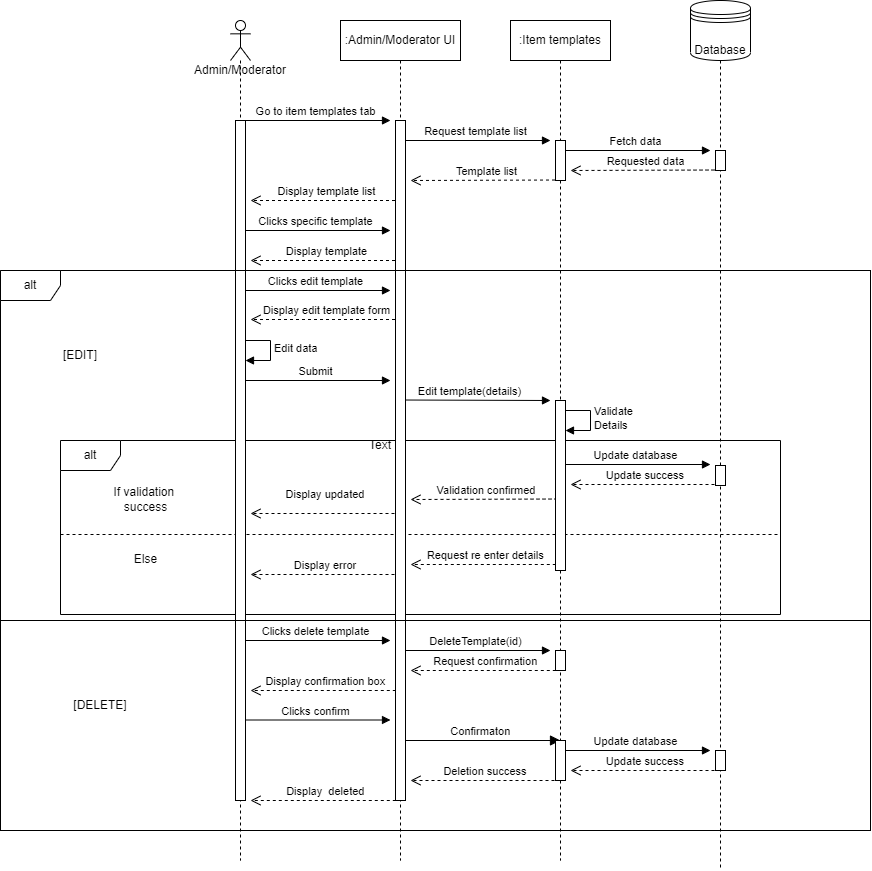

The diagram above was exported from draw.io. Its source (the exported page's mxGraphModel, read from the mxfile embedded in the PNG):
<mxGraphModel dx="211" dy="579" grid="1" gridSize="10" guides="1" tooltips="1" connect="1" arrows="1" fold="1" page="1" pageScale="1" pageWidth="827" pageHeight="1169" math="0" shadow="0">
  <root>
    <mxCell id="0" />
    <mxCell id="1" parent="0" />
    <mxCell id="BoE6TBaHlPCg2ZPeXZDS-32" value="" style="group" parent="1" connectable="0" vertex="1">
      <mxGeometry x="940" y="540" width="720" height="174" as="geometry" />
    </mxCell>
    <mxCell id="BoE6TBaHlPCg2ZPeXZDS-30" value="alt" style="shape=umlFrame;whiteSpace=wrap;html=1;movable=1;resizable=1;rotatable=1;deletable=1;editable=1;connectable=1;" parent="BoE6TBaHlPCg2ZPeXZDS-32" vertex="1">
      <mxGeometry width="720" height="174" as="geometry" />
    </mxCell>
    <mxCell id="BoE6TBaHlPCg2ZPeXZDS-31" value="" style="endArrow=none;dashed=1;html=1;rounded=0;" parent="BoE6TBaHlPCg2ZPeXZDS-32" edge="1">
      <mxGeometry width="50" height="50" relative="1" as="geometry">
        <mxPoint y="94" as="sourcePoint" />
        <mxPoint x="720" y="94" as="targetPoint" />
      </mxGeometry>
    </mxCell>
    <mxCell id="BoE6TBaHlPCg2ZPeXZDS-5" value="Go to item templates tab" style="html=1;verticalAlign=bottom;endArrow=block;rounded=0;" parent="1" edge="1">
      <mxGeometry width="80" relative="1" as="geometry">
        <mxPoint x="1120" y="220" as="sourcePoint" />
        <mxPoint x="1270" y="220" as="targetPoint" />
      </mxGeometry>
    </mxCell>
    <mxCell id="BoE6TBaHlPCg2ZPeXZDS-7" value="Fetch data" style="html=1;verticalAlign=bottom;endArrow=block;rounded=0;" parent="1" edge="1">
      <mxGeometry width="80" relative="1" as="geometry">
        <mxPoint x="1440" y="250" as="sourcePoint" />
        <mxPoint x="1590" y="250" as="targetPoint" />
      </mxGeometry>
    </mxCell>
    <mxCell id="BoE6TBaHlPCg2ZPeXZDS-14" value="Display edit template form" style="html=1;verticalAlign=bottom;endArrow=open;dashed=1;endSize=8;rounded=0;" parent="1" edge="1">
      <mxGeometry relative="1" as="geometry">
        <mxPoint x="1280.5" y="419" as="sourcePoint" />
        <mxPoint x="1130" y="419" as="targetPoint" />
      </mxGeometry>
    </mxCell>
    <mxCell id="BoE6TBaHlPCg2ZPeXZDS-16" value="Edit data" style="edgeStyle=orthogonalEdgeStyle;html=1;align=left;spacingLeft=2;endArrow=block;rounded=0;entryX=1;entryY=0;" parent="1" edge="1">
      <mxGeometry relative="1" as="geometry">
        <mxPoint x="1120" y="440" as="sourcePoint" />
        <Array as="points">
          <mxPoint x="1150" y="440" />
        </Array>
        <mxPoint x="1125" y="460" as="targetPoint" />
      </mxGeometry>
    </mxCell>
    <mxCell id="BoE6TBaHlPCg2ZPeXZDS-13" value="Submit" style="html=1;verticalAlign=bottom;endArrow=block;rounded=0;" parent="1" edge="1">
      <mxGeometry width="80" relative="1" as="geometry">
        <mxPoint x="1120" y="480" as="sourcePoint" />
        <mxPoint x="1270" y="480" as="targetPoint" />
      </mxGeometry>
    </mxCell>
    <mxCell id="BoE6TBaHlPCg2ZPeXZDS-18" value="Display error" style="verticalAlign=bottom;endArrow=open;dashed=1;endSize=8;shadow=0;strokeWidth=1;" parent="1" edge="1">
      <mxGeometry relative="1" as="geometry">
        <mxPoint x="1130" y="674" as="targetPoint" />
        <mxPoint x="1280" y="674" as="sourcePoint" />
      </mxGeometry>
    </mxCell>
    <mxCell id="BoE6TBaHlPCg2ZPeXZDS-20" value="&lt;div&gt;Validate&lt;/div&gt;&lt;div&gt;Details&lt;br&gt;&lt;/div&gt;" style="edgeStyle=orthogonalEdgeStyle;html=1;align=left;spacingLeft=2;endArrow=block;rounded=0;entryX=1;entryY=0;" parent="1" edge="1">
      <mxGeometry relative="1" as="geometry">
        <mxPoint x="1440" y="510" as="sourcePoint" />
        <Array as="points">
          <mxPoint x="1470" y="510" />
        </Array>
        <mxPoint x="1445" y="530" as="targetPoint" />
      </mxGeometry>
    </mxCell>
    <mxCell id="BoE6TBaHlPCg2ZPeXZDS-21" value="Edit template(details)" style="html=1;verticalAlign=bottom;endArrow=block;rounded=0;fontSize=11;" parent="1" edge="1">
      <mxGeometry x="-0.0749" width="80" relative="1" as="geometry">
        <mxPoint x="1280" y="499.5" as="sourcePoint" />
        <mxPoint x="1430" y="500" as="targetPoint" />
        <mxPoint as="offset" />
      </mxGeometry>
    </mxCell>
    <mxCell id="BoE6TBaHlPCg2ZPeXZDS-22" value="Update database" style="html=1;verticalAlign=bottom;endArrow=block;rounded=0;startArrow=none;" parent="1" edge="1">
      <mxGeometry width="80" relative="1" as="geometry">
        <mxPoint x="1440" y="564" as="sourcePoint" />
        <mxPoint x="1590" y="564" as="targetPoint" />
        <Array as="points" />
      </mxGeometry>
    </mxCell>
    <mxCell id="BoE6TBaHlPCg2ZPeXZDS-23" value="Validation confirmed" style="verticalAlign=bottom;endArrow=open;dashed=1;endSize=8;shadow=0;strokeWidth=1;" parent="1" edge="1">
      <mxGeometry relative="1" as="geometry">
        <mxPoint x="1290" y="599" as="targetPoint" />
        <mxPoint x="1443" y="598.5" as="sourcePoint" />
      </mxGeometry>
    </mxCell>
    <mxCell id="BoE6TBaHlPCg2ZPeXZDS-24" value="Request re enter details" style="verticalAlign=bottom;endArrow=open;dashed=1;endSize=8;shadow=0;strokeWidth=1;" parent="1" edge="1">
      <mxGeometry relative="1" as="geometry">
        <mxPoint x="1290" y="664" as="targetPoint" />
        <mxPoint x="1441.3" y="664" as="sourcePoint" />
      </mxGeometry>
    </mxCell>
    <mxCell id="BoE6TBaHlPCg2ZPeXZDS-25" value="If validation&amp;nbsp;&lt;br&gt;success" style="text;html=1;align=center;verticalAlign=middle;resizable=0;points=[];autosize=1;strokeColor=none;fillColor=none;" parent="1" vertex="1">
      <mxGeometry x="980" y="579" width="90" height="40" as="geometry" />
    </mxCell>
    <mxCell id="BoE6TBaHlPCg2ZPeXZDS-26" value="Else" style="text;html=1;align=center;verticalAlign=middle;resizable=0;points=[];autosize=1;strokeColor=none;fillColor=none;" parent="1" vertex="1">
      <mxGeometry x="1000" y="644" width="50" height="30" as="geometry" />
    </mxCell>
    <mxCell id="BoE6TBaHlPCg2ZPeXZDS-28" value="Display updated" style="verticalAlign=bottom;endArrow=open;dashed=1;endSize=8;shadow=0;strokeWidth=1;" parent="1" edge="1">
      <mxGeometry y="-10" relative="1" as="geometry">
        <mxPoint x="1130" y="613" as="targetPoint" />
        <mxPoint x="1280" y="613" as="sourcePoint" />
        <Array as="points" />
        <mxPoint as="offset" />
      </mxGeometry>
    </mxCell>
    <mxCell id="BoE6TBaHlPCg2ZPeXZDS-29" value="Update success" style="verticalAlign=bottom;endArrow=open;dashed=1;endSize=8;shadow=0;strokeWidth=1;" parent="1" edge="1">
      <mxGeometry relative="1" as="geometry">
        <mxPoint x="1450" y="584" as="targetPoint" />
        <mxPoint x="1600" y="584" as="sourcePoint" />
      </mxGeometry>
    </mxCell>
    <mxCell id="BoE6TBaHlPCg2ZPeXZDS-33" value="Clicks delete template" style="html=1;verticalAlign=bottom;endArrow=block;rounded=0;" parent="1" edge="1">
      <mxGeometry width="80" relative="1" as="geometry">
        <mxPoint x="1120" y="740" as="sourcePoint" />
        <mxPoint x="1270" y="740" as="targetPoint" />
      </mxGeometry>
    </mxCell>
    <mxCell id="BoE6TBaHlPCg2ZPeXZDS-34" value="DeleteTemplate(id)" style="html=1;verticalAlign=bottom;endArrow=block;rounded=0;" parent="1" edge="1">
      <mxGeometry width="80" relative="1" as="geometry">
        <mxPoint x="1280" y="750" as="sourcePoint" />
        <mxPoint x="1430" y="750" as="targetPoint" />
      </mxGeometry>
    </mxCell>
    <mxCell id="BoE6TBaHlPCg2ZPeXZDS-35" value="Request confirmation" style="verticalAlign=bottom;endArrow=open;endSize=8;shadow=0;strokeWidth=1;endFill=0;dashed=1;" parent="1" edge="1">
      <mxGeometry relative="1" as="geometry">
        <mxPoint x="1290" y="770" as="targetPoint" />
        <mxPoint x="1441.3000000000002" y="770" as="sourcePoint" />
      </mxGeometry>
    </mxCell>
    <mxCell id="BoE6TBaHlPCg2ZPeXZDS-36" value="Display confirmation box" style="verticalAlign=bottom;endArrow=open;dashed=1;endSize=8;shadow=0;strokeWidth=1;" parent="1" edge="1">
      <mxGeometry relative="1" as="geometry">
        <mxPoint x="1130" y="790" as="targetPoint" />
        <mxPoint x="1281.3000000000002" y="790" as="sourcePoint" />
      </mxGeometry>
    </mxCell>
    <mxCell id="BoE6TBaHlPCg2ZPeXZDS-37" value="Clicks confirm" style="html=1;verticalAlign=bottom;endArrow=block;rounded=0;" parent="1" edge="1">
      <mxGeometry width="80" relative="1" as="geometry">
        <mxPoint x="1120" y="819.5" as="sourcePoint" />
        <mxPoint x="1270" y="819.5" as="targetPoint" />
      </mxGeometry>
    </mxCell>
    <mxCell id="BoE6TBaHlPCg2ZPeXZDS-38" value="Confirmaton" style="verticalAlign=bottom;endArrow=block;endSize=8;shadow=0;strokeWidth=1;endFill=1;" parent="1" edge="1">
      <mxGeometry relative="1" as="geometry">
        <mxPoint x="1440" y="840" as="targetPoint" />
        <mxPoint x="1281.3000000000002" y="840" as="sourcePoint" />
      </mxGeometry>
    </mxCell>
    <mxCell id="BoE6TBaHlPCg2ZPeXZDS-39" value="Update database" style="html=1;verticalAlign=bottom;endArrow=block;rounded=0;" parent="1" edge="1">
      <mxGeometry width="80" relative="1" as="geometry">
        <mxPoint x="1440" y="850" as="sourcePoint" />
        <mxPoint x="1590" y="850" as="targetPoint" />
      </mxGeometry>
    </mxCell>
    <mxCell id="BoE6TBaHlPCg2ZPeXZDS-40" value="Update success" style="verticalAlign=bottom;endArrow=open;dashed=1;endSize=8;shadow=0;strokeWidth=1;" parent="1" edge="1">
      <mxGeometry relative="1" as="geometry">
        <mxPoint x="1450" y="870" as="targetPoint" />
        <mxPoint x="1600" y="870" as="sourcePoint" />
      </mxGeometry>
    </mxCell>
    <mxCell id="BoE6TBaHlPCg2ZPeXZDS-41" value="Deletion success" style="verticalAlign=bottom;endArrow=open;dashed=1;endSize=8;shadow=0;strokeWidth=1;" parent="1" edge="1">
      <mxGeometry relative="1" as="geometry">
        <mxPoint x="1290" y="880" as="targetPoint" />
        <mxPoint x="1440" y="880" as="sourcePoint" />
      </mxGeometry>
    </mxCell>
    <mxCell id="BoE6TBaHlPCg2ZPeXZDS-42" value="Display  deleted" style="verticalAlign=bottom;endArrow=open;dashed=1;endSize=8;shadow=0;strokeWidth=1;" parent="1" edge="1">
      <mxGeometry relative="1" as="geometry">
        <mxPoint x="1130" y="900" as="targetPoint" />
        <mxPoint x="1281.3000000000002" y="900" as="sourcePoint" />
      </mxGeometry>
    </mxCell>
    <mxCell id="BoE6TBaHlPCg2ZPeXZDS-4" value="Database" style="shape=umlLifeline;participant=datastore;perimeter=lifelinePerimeter;whiteSpace=wrap;html=1;container=1;collapsible=0;recursiveResize=0;verticalAlign=top;spacingTop=36;outlineConnect=0;size=60;" parent="1" vertex="1">
      <mxGeometry x="1570" y="100" width="60" height="870" as="geometry" />
    </mxCell>
    <mxCell id="BoE6TBaHlPCg2ZPeXZDS-8" value="Requested data" style="html=1;verticalAlign=bottom;endArrow=open;dashed=1;endSize=8;rounded=0;" parent="BoE6TBaHlPCg2ZPeXZDS-4" edge="1">
      <mxGeometry relative="1" as="geometry">
        <mxPoint x="30" y="169.5" as="sourcePoint" />
        <mxPoint x="-120" y="170" as="targetPoint" />
      </mxGeometry>
    </mxCell>
    <mxCell id="BoE6TBaHlPCg2ZPeXZDS-46" value="" style="html=1;points=[];perimeter=orthogonalPerimeter;" parent="BoE6TBaHlPCg2ZPeXZDS-4" vertex="1">
      <mxGeometry x="25" y="150" width="10" height="20" as="geometry" />
    </mxCell>
    <mxCell id="BoE6TBaHlPCg2ZPeXZDS-52" value="" style="html=1;points=[];perimeter=orthogonalPerimeter;" parent="BoE6TBaHlPCg2ZPeXZDS-4" vertex="1">
      <mxGeometry x="25" y="750" width="10" height="20" as="geometry" />
    </mxCell>
    <mxCell id="BoE6TBaHlPCg2ZPeXZDS-53" value="" style="html=1;points=[];perimeter=orthogonalPerimeter;" parent="BoE6TBaHlPCg2ZPeXZDS-4" vertex="1">
      <mxGeometry x="25" y="465" width="10" height="20" as="geometry" />
    </mxCell>
    <mxCell id="BoE6TBaHlPCg2ZPeXZDS-3" value=":Item templates" style="shape=umlLifeline;perimeter=lifelinePerimeter;whiteSpace=wrap;html=1;container=1;collapsible=0;recursiveResize=0;outlineConnect=0;" parent="1" vertex="1">
      <mxGeometry x="1390" y="120" width="100" height="840" as="geometry" />
    </mxCell>
    <mxCell id="BoE6TBaHlPCg2ZPeXZDS-6" value="Request template list" style="html=1;verticalAlign=bottom;endArrow=block;rounded=0;" parent="BoE6TBaHlPCg2ZPeXZDS-3" edge="1">
      <mxGeometry width="80" relative="1" as="geometry">
        <mxPoint x="-110" y="120" as="sourcePoint" />
        <mxPoint x="40" y="120" as="targetPoint" />
      </mxGeometry>
    </mxCell>
    <mxCell id="BoE6TBaHlPCg2ZPeXZDS-9" value="Template list" style="html=1;verticalAlign=bottom;endArrow=open;dashed=1;endSize=8;rounded=0;" parent="BoE6TBaHlPCg2ZPeXZDS-3" edge="1">
      <mxGeometry relative="1" as="geometry">
        <mxPoint x="50.5" y="159.5" as="sourcePoint" />
        <mxPoint x="-100" y="160" as="targetPoint" />
      </mxGeometry>
    </mxCell>
    <mxCell id="BoE6TBaHlPCg2ZPeXZDS-45" value="" style="html=1;points=[];perimeter=orthogonalPerimeter;" parent="BoE6TBaHlPCg2ZPeXZDS-3" vertex="1">
      <mxGeometry x="45" y="120" width="10" height="40" as="geometry" />
    </mxCell>
    <mxCell id="BoE6TBaHlPCg2ZPeXZDS-47" value="" style="html=1;points=[];perimeter=orthogonalPerimeter;" parent="BoE6TBaHlPCg2ZPeXZDS-3" vertex="1">
      <mxGeometry x="45" y="380" width="10" height="170" as="geometry" />
    </mxCell>
    <mxCell id="BoE6TBaHlPCg2ZPeXZDS-49" value="" style="html=1;points=[];perimeter=orthogonalPerimeter;" parent="BoE6TBaHlPCg2ZPeXZDS-3" vertex="1">
      <mxGeometry x="45" y="630" width="10" height="20" as="geometry" />
    </mxCell>
    <mxCell id="BoE6TBaHlPCg2ZPeXZDS-50" value="" style="html=1;points=[];perimeter=orthogonalPerimeter;" parent="BoE6TBaHlPCg2ZPeXZDS-3" vertex="1">
      <mxGeometry x="45" y="720" width="10" height="40" as="geometry" />
    </mxCell>
    <mxCell id="BoE6TBaHlPCg2ZPeXZDS-2" value=":Admin/Moderator UI" style="shape=umlLifeline;perimeter=lifelinePerimeter;whiteSpace=wrap;html=1;container=1;collapsible=0;recursiveResize=0;outlineConnect=0;" parent="1" vertex="1">
      <mxGeometry x="1220" y="120" width="120" height="840" as="geometry" />
    </mxCell>
    <mxCell id="BoE6TBaHlPCg2ZPeXZDS-10" value="Display template list" style="html=1;verticalAlign=bottom;endArrow=open;dashed=1;endSize=8;rounded=0;" parent="BoE6TBaHlPCg2ZPeXZDS-2" edge="1">
      <mxGeometry relative="1" as="geometry">
        <mxPoint x="60.5" y="180" as="sourcePoint" />
        <mxPoint x="-90" y="180" as="targetPoint" />
      </mxGeometry>
    </mxCell>
    <mxCell id="BoE6TBaHlPCg2ZPeXZDS-11" value="Clicks specific template" style="html=1;verticalAlign=bottom;endArrow=block;rounded=0;" parent="BoE6TBaHlPCg2ZPeXZDS-2" edge="1">
      <mxGeometry width="80" relative="1" as="geometry">
        <mxPoint x="-100" y="210" as="sourcePoint" />
        <mxPoint x="50" y="210" as="targetPoint" />
      </mxGeometry>
    </mxCell>
    <mxCell id="BoE6TBaHlPCg2ZPeXZDS-12" value="Display template " style="html=1;verticalAlign=bottom;endArrow=open;dashed=1;endSize=8;rounded=0;" parent="BoE6TBaHlPCg2ZPeXZDS-2" edge="1">
      <mxGeometry relative="1" as="geometry">
        <mxPoint x="60.5" y="240" as="sourcePoint" />
        <mxPoint x="-90" y="240" as="targetPoint" />
      </mxGeometry>
    </mxCell>
    <mxCell id="BoE6TBaHlPCg2ZPeXZDS-17" value="Clicks edit template" style="html=1;verticalAlign=bottom;endArrow=block;rounded=0;" parent="BoE6TBaHlPCg2ZPeXZDS-2" edge="1">
      <mxGeometry width="80" relative="1" as="geometry">
        <mxPoint x="-100" y="270" as="sourcePoint" />
        <mxPoint x="50" y="270" as="targetPoint" />
      </mxGeometry>
    </mxCell>
    <mxCell id="BoE6TBaHlPCg2ZPeXZDS-44" value="" style="html=1;points=[];perimeter=orthogonalPerimeter;" parent="BoE6TBaHlPCg2ZPeXZDS-2" vertex="1">
      <mxGeometry x="55" y="100" width="10" height="680" as="geometry" />
    </mxCell>
    <mxCell id="BoE6TBaHlPCg2ZPeXZDS-1" value="Admin/Moderator" style="shape=umlLifeline;participant=umlActor;perimeter=lifelinePerimeter;whiteSpace=wrap;html=1;container=1;collapsible=0;recursiveResize=0;verticalAlign=top;spacingTop=36;outlineConnect=0;" parent="1" vertex="1">
      <mxGeometry x="1110" y="120" width="20" height="840" as="geometry" />
    </mxCell>
    <mxCell id="BoE6TBaHlPCg2ZPeXZDS-43" value="" style="html=1;points=[];perimeter=orthogonalPerimeter;" parent="BoE6TBaHlPCg2ZPeXZDS-1" vertex="1">
      <mxGeometry x="5" y="100" width="10" height="680" as="geometry" />
    </mxCell>
    <mxCell id="BoE6TBaHlPCg2ZPeXZDS-54" value="" style="group;fillColor=none;strokeColor=default;" parent="1" connectable="0" vertex="1">
      <mxGeometry x="880" y="370" width="870" height="560" as="geometry" />
    </mxCell>
    <mxCell id="BoE6TBaHlPCg2ZPeXZDS-55" value="alt" style="shape=umlFrame;whiteSpace=wrap;html=1;movable=1;resizable=1;rotatable=1;deletable=1;editable=1;connectable=1;" parent="BoE6TBaHlPCg2ZPeXZDS-54" vertex="1">
      <mxGeometry width="870.0000000000001" height="560" as="geometry" />
    </mxCell>
    <mxCell id="BoE6TBaHlPCg2ZPeXZDS-56" value="" style="endArrow=none;html=1;rounded=0;" parent="BoE6TBaHlPCg2ZPeXZDS-54" edge="1">
      <mxGeometry width="50" height="50" relative="1" as="geometry">
        <mxPoint y="349.99873563218387" as="sourcePoint" />
        <mxPoint x="870.0000000000001" y="349.99873563218387" as="targetPoint" />
      </mxGeometry>
    </mxCell>
    <mxCell id="BoE6TBaHlPCg2ZPeXZDS-58" value="[EDIT]" style="text;html=1;strokeColor=none;fillColor=none;align=center;verticalAlign=middle;whiteSpace=wrap;rounded=0;" parent="BoE6TBaHlPCg2ZPeXZDS-54" vertex="1">
      <mxGeometry x="50" y="70" width="60" height="30" as="geometry" />
    </mxCell>
    <mxCell id="BoE6TBaHlPCg2ZPeXZDS-59" value="[DELETE]" style="text;html=1;strokeColor=none;fillColor=none;align=center;verticalAlign=middle;whiteSpace=wrap;rounded=0;" parent="BoE6TBaHlPCg2ZPeXZDS-54" vertex="1">
      <mxGeometry x="70" y="420" width="60" height="30" as="geometry" />
    </mxCell>
    <mxCell id="BoE6TBaHlPCg2ZPeXZDS-57" value="Text" style="text;html=1;strokeColor=none;fillColor=none;align=center;verticalAlign=middle;whiteSpace=wrap;rounded=0;" parent="1" vertex="1">
      <mxGeometry x="1230" y="530" width="60" height="30" as="geometry" />
    </mxCell>
  </root>
</mxGraphModel>